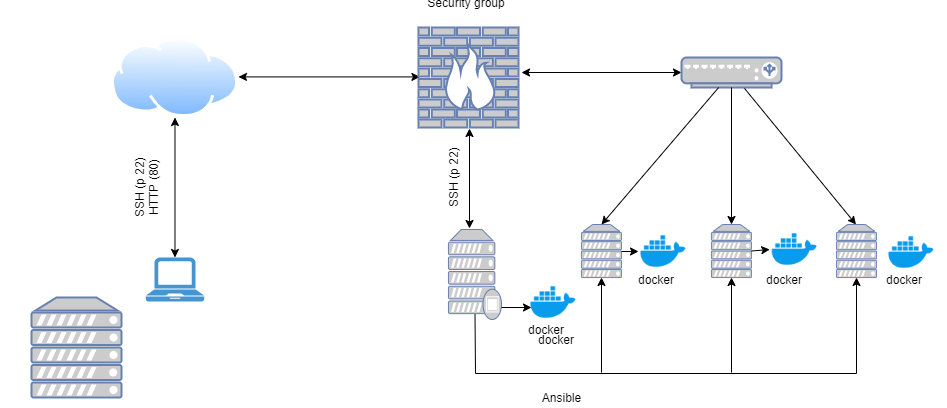

The diagram above was exported from draw.io. Its source (the exported page's mxGraphModel, read from the mxfile embedded in the PNG):
<mxGraphModel dx="1422" dy="1621" grid="1" gridSize="10" guides="1" tooltips="1" connect="1" arrows="1" fold="1" page="1" pageScale="1" pageWidth="1169" pageHeight="827" math="0" shadow="0">
  <root>
    <mxCell id="0" />
    <mxCell id="1" parent="0" />
    <mxCell id="AcxdMaKK0mU5kZiv2lnr-30" style="edgeStyle=orthogonalEdgeStyle;rounded=0;orthogonalLoop=1;jettySize=auto;html=1;strokeColor=#808080;entryX=1.064;entryY=0.4;entryDx=0;entryDy=0;entryPerimeter=0;" parent="1" target="AcxdMaKK0mU5kZiv2lnr-13" edge="1">
      <mxGeometry relative="1" as="geometry">
        <mxPoint x="980" y="-510" as="sourcePoint" />
        <mxPoint x="900.7281553398057" y="-419.48543689320394" as="targetPoint" />
        <Array as="points">
          <mxPoint x="980" y="-440" />
        </Array>
      </mxGeometry>
    </mxCell>
    <mxCell id="AcxdMaKK0mU5kZiv2lnr-18" style="edgeStyle=orthogonalEdgeStyle;rounded=0;orthogonalLoop=1;jettySize=auto;html=1;entryX=-0.044;entryY=0.367;entryDx=0;entryDy=0;entryPerimeter=0;strokeColor=#808080;" parent="1" source="AcxdMaKK0mU5kZiv2lnr-4" target="AcxdMaKK0mU5kZiv2lnr-5" edge="1">
      <mxGeometry relative="1" as="geometry">
        <Array as="points">
          <mxPoint x="250" y="-698" />
        </Array>
      </mxGeometry>
    </mxCell>
    <mxCell id="AcxdMaKK0mU5kZiv2lnr-21" style="edgeStyle=orthogonalEdgeStyle;rounded=0;orthogonalLoop=1;jettySize=auto;html=1;strokeColor=#808080;" parent="1" source="AcxdMaKK0mU5kZiv2lnr-4" edge="1">
      <mxGeometry relative="1" as="geometry">
        <mxPoint x="480" y="-375" as="targetPoint" />
        <Array as="points">
          <mxPoint x="450" y="-504" />
          <mxPoint x="450" y="-375" />
        </Array>
      </mxGeometry>
    </mxCell>
    <mxCell id="AcxdMaKK0mU5kZiv2lnr-16" style="edgeStyle=orthogonalEdgeStyle;rounded=0;orthogonalLoop=1;jettySize=auto;html=1;strokeColor=#808080;" parent="1" source="AcxdMaKK0mU5kZiv2lnr-1" target="AcxdMaKK0mU5kZiv2lnr-4" edge="1">
      <mxGeometry relative="1" as="geometry">
        <Array as="points">
          <mxPoint x="190" y="-516" />
          <mxPoint x="190" y="-516" />
        </Array>
      </mxGeometry>
    </mxCell>
    <mxCell id="AcxdMaKK0mU5kZiv2lnr-19" style="edgeStyle=orthogonalEdgeStyle;rounded=0;orthogonalLoop=1;jettySize=auto;html=1;strokeColor=#808080;" parent="1" source="AcxdMaKK0mU5kZiv2lnr-1" target="AcxdMaKK0mU5kZiv2lnr-3" edge="1">
      <mxGeometry relative="1" as="geometry">
        <Array as="points">
          <mxPoint x="112" y="-360" />
        </Array>
      </mxGeometry>
    </mxCell>
    <mxCell id="AcxdMaKK0mU5kZiv2lnr-17" style="edgeStyle=elbowEdgeStyle;rounded=0;orthogonalLoop=1;jettySize=auto;html=1;entryX=-0.016;entryY=0.49;entryDx=0;entryDy=0;entryPerimeter=0;elbow=vertical;strokeColor=#808080;" parent="1" source="AcxdMaKK0mU5kZiv2lnr-2" target="AcxdMaKK0mU5kZiv2lnr-6" edge="1">
      <mxGeometry relative="1" as="geometry" />
    </mxCell>
    <mxCell id="AcxdMaKK0mU5kZiv2lnr-20" style="edgeStyle=orthogonalEdgeStyle;rounded=0;orthogonalLoop=1;jettySize=auto;html=1;strokeColor=#808080;" parent="1" source="AcxdMaKK0mU5kZiv2lnr-3" target="AcxdMaKK0mU5kZiv2lnr-4" edge="1">
      <mxGeometry relative="1" as="geometry">
        <Array as="points">
          <mxPoint x="315" y="-360" />
        </Array>
      </mxGeometry>
    </mxCell>
    <mxCell id="AcxdMaKK0mU5kZiv2lnr-23" style="edgeStyle=elbowEdgeStyle;rounded=0;orthogonalLoop=1;jettySize=auto;html=1;entryX=-0.007;entryY=0.52;entryDx=0;entryDy=0;entryPerimeter=0;elbow=vertical;strokeColor=#808080;" parent="1" source="AcxdMaKK0mU5kZiv2lnr-8" target="AcxdMaKK0mU5kZiv2lnr-10" edge="1">
      <mxGeometry relative="1" as="geometry" />
    </mxCell>
    <mxCell id="AcxdMaKK0mU5kZiv2lnr-22" style="edgeStyle=orthogonalEdgeStyle;rounded=0;orthogonalLoop=1;jettySize=auto;html=1;strokeColor=#808080;" parent="1" source="AcxdMaKK0mU5kZiv2lnr-9" target="AcxdMaKK0mU5kZiv2lnr-8" edge="1">
      <mxGeometry relative="1" as="geometry" />
    </mxCell>
    <mxCell id="AcxdMaKK0mU5kZiv2lnr-24" style="edgeStyle=elbowEdgeStyle;rounded=0;orthogonalLoop=1;jettySize=auto;html=1;entryX=0.009;entryY=0.518;entryDx=0;entryDy=0;entryPerimeter=0;elbow=vertical;strokeColor=#808080;" parent="1" edge="1">
      <mxGeometry relative="1" as="geometry">
        <mxPoint x="671" y="-516" as="sourcePoint" />
        <mxPoint x="733.8372093023256" y="-516.3023255813953" as="targetPoint" />
        <Array as="points">
          <mxPoint x="700" y="-516" />
        </Array>
      </mxGeometry>
    </mxCell>
    <mxCell id="AcxdMaKK0mU5kZiv2lnr-25" style="edgeStyle=orthogonalEdgeStyle;rounded=0;orthogonalLoop=1;jettySize=auto;html=1;strokeColor=#808080;" parent="1" source="AcxdMaKK0mU5kZiv2lnr-11" edge="1">
      <mxGeometry relative="1" as="geometry">
        <mxPoint x="870" y="-636" as="targetPoint" />
      </mxGeometry>
    </mxCell>
    <mxCell id="AcxdMaKK0mU5kZiv2lnr-26" style="edgeStyle=orthogonalEdgeStyle;rounded=0;orthogonalLoop=1;jettySize=auto;html=1;entryX=0.406;entryY=0;entryDx=0;entryDy=0;entryPerimeter=0;strokeColor=#808080;" parent="1" source="AcxdMaKK0mU5kZiv2lnr-11" target="AcxdMaKK0mU5kZiv2lnr-13" edge="1">
      <mxGeometry relative="1" as="geometry" />
    </mxCell>
    <mxCell id="AcxdMaKK0mU5kZiv2lnr-28" style="edgeStyle=orthogonalEdgeStyle;rounded=0;orthogonalLoop=1;jettySize=auto;html=1;exitX=1.014;exitY=0.505;exitDx=0;exitDy=0;exitPerimeter=0;entryX=0.498;entryY=0.012;entryDx=0;entryDy=0;entryPerimeter=0;strokeColor=#808080;" parent="1" source="AcxdMaKK0mU5kZiv2lnr-12" target="AcxdMaKK0mU5kZiv2lnr-14" edge="1">
      <mxGeometry relative="1" as="geometry" />
    </mxCell>
    <mxCell id="AcxdMaKK0mU5kZiv2lnr-27" style="edgeStyle=orthogonalEdgeStyle;rounded=0;orthogonalLoop=1;jettySize=auto;html=1;exitX=1.004;exitY=0.609;exitDx=0;exitDy=0;exitPerimeter=0;strokeColor=#808080;" parent="1" source="AcxdMaKK0mU5kZiv2lnr-13" edge="1">
      <mxGeometry relative="1" as="geometry">
        <mxPoint x="990" y="-510" as="targetPoint" />
        <Array as="points">
          <mxPoint x="990" y="-430" />
        </Array>
      </mxGeometry>
    </mxCell>
    <mxCell id="AcxdMaKK0mU5kZiv2lnr-4" value="Channel" style="rounded=0;whiteSpace=wrap;html=1;fillColor=#f5f5f5;strokeColor=none;fontColor=#333333;verticalAlign=top;" parent="1" vertex="1">
      <mxGeometry x="200" y="-580" width="230" height="151" as="geometry" />
    </mxCell>
    <mxCell id="AcxdMaKK0mU5kZiv2lnr-1" value="Live Source" style="shape=image;verticalLabelPosition=bottom;labelBackgroundColor=#ffffff;verticalAlign=top;aspect=fixed;imageAspect=0;image=data:image/svg+xml,(base64 omitted: 3120 chars);" parent="1" vertex="1">
      <mxGeometry x="80" y="-540" width="64" height="48" as="geometry" />
    </mxCell>
    <mxCell id="AcxdMaKK0mU5kZiv2lnr-2" value="Azure Live&#10;Encoder&#10;" style="shape=image;verticalLabelPosition=bottom;labelBackgroundColor=none;verticalAlign=top;aspect=fixed;imageAspect=0;image=data:image/svg+xml,(base64 omitted: 8728 chars);" parent="1" vertex="1">
      <mxGeometry x="215" y="-544.9999999999999" width="61" height="58" as="geometry" />
    </mxCell>
    <mxCell id="AcxdMaKK0mU5kZiv2lnr-3" value="3rd party&#10;On-Premises&#10;Live Encoder&#10;" style="shape=image;verticalLabelPosition=bottom;labelBackgroundColor=#ffffff;verticalAlign=top;aspect=fixed;imageAspect=0;image=data:image/svg+xml,(base64 omitted: 8728 chars);" parent="1" vertex="1">
      <mxGeometry x="210" y="-390" width="63" height="60" as="geometry" />
    </mxCell>
    <mxCell id="AcxdMaKK0mU5kZiv2lnr-5" value="Preview&lt;br&gt;Monitoring&lt;br&gt;" style="aspect=fixed;html=1;perimeter=none;align=center;shadow=0;dashed=0;image;fontSize=12;image=img/lib/mscae/TaskVM.svg;" parent="1" vertex="1">
      <mxGeometry x="310" y="-720" width="63" height="60" as="geometry" />
    </mxCell>
    <mxCell id="AcxdMaKK0mU5kZiv2lnr-6" value="Program" style="aspect=fixed;html=1;perimeter=none;align=center;shadow=0;dashed=0;image;fontSize=12;image=img/lib/mscae/WebApp_WebJobs.svg;labelBackgroundColor=none;" parent="1" vertex="1">
      <mxGeometry x="348" y="-548" width="64" height="64" as="geometry" />
    </mxCell>
    <mxCell id="AcxdMaKK0mU5kZiv2lnr-8" value="Streaming&#10;Endpoint&#10;" style="shape=image;verticalLabelPosition=bottom;labelBackgroundColor=#ffffff;verticalAlign=top;aspect=fixed;imageAspect=0;image=data:image/svg+xml,(base64 omitted: 2736 chars);spacingTop=2;" parent="1" vertex="1">
      <mxGeometry x="898.71" y="-283.93999999999994" width="53" height="53" as="geometry" />
    </mxCell>
    <mxCell id="AcxdMaKK0mU5kZiv2lnr-9" value="Azure Blob&lt;br&gt;Storage&lt;br&gt;" style="aspect=fixed;html=1;perimeter=none;align=center;shadow=0;dashed=0;image;fontSize=12;image=img/lib/mscae/BlobBlock.svg;" parent="1" vertex="1">
      <mxGeometry x="482.5" y="-402" width="62" height="53" as="geometry" />
    </mxCell>
    <mxCell id="AcxdMaKK0mU5kZiv2lnr-10" value="Multi-Protocol&lt;br&gt;Dynamic &lt;br&gt;Packaging/&lt;br&gt;Multi-DRM&lt;br&gt;" style="aspect=fixed;html=1;perimeter=none;align=center;shadow=0;dashed=0;image;fontSize=12;image=img/lib/mscae/VPN_Gateway.svg;" parent="1" vertex="1">
      <mxGeometry x="625" y="-541" width="45" height="50" as="geometry" />
    </mxCell>
    <mxCell id="AcxdMaKK0mU5kZiv2lnr-11" value="Azure CDN" style="aspect=fixed;html=1;perimeter=none;align=center;shadow=0;dashed=0;image;fontSize=12;image=img/lib/mscae/Content_Delivery_Network.svg;" parent="1" vertex="1">
      <mxGeometry x="733" y="-538" width="96" height="44" as="geometry" />
    </mxCell>
    <mxCell id="AcxdMaKK0mU5kZiv2lnr-12" value="Azure Media&lt;br&gt;Player in Browser&lt;br&gt;" style="aspect=fixed;html=1;perimeter=none;align=center;shadow=0;dashed=0;image;fontSize=12;image=img/lib/mscae/Browser.svg;spacingTop=5;" parent="1" vertex="1">
      <mxGeometry x="848.2499999999997" y="-680" width="50" height="42.5" as="geometry" />
    </mxCell>
    <mxCell id="AcxdMaKK0mU5kZiv2lnr-13" value="Azure Media Player&lt;br&gt;in Mobile App&lt;br&gt;" style="aspect=fixed;html=1;perimeter=none;align=center;shadow=0;dashed=0;image;fontSize=12;image=img/lib/mscae/App_Service_Mobile_App.svg;" parent="1" vertex="1">
      <mxGeometry x="855.9999999999999" y="-460" width="34.5" height="50" as="geometry" />
    </mxCell>
    <mxCell id="AcxdMaKK0mU5kZiv2lnr-14" value="Cloud DRM&lt;br&gt;License / Key&lt;br&gt;Delivery Service&lt;br&gt;" style="aspect=fixed;html=1;perimeter=none;align=center;shadow=0;dashed=0;image;fontSize=12;image=img/lib/mscae/KeyVault.svg;spacingTop=3;" parent="1" vertex="1">
      <mxGeometry x="960" y="-561" width="45" height="50" as="geometry" />
    </mxCell>
    <mxCell id="AcxdMaKK0mU5kZiv2lnr-29" style="edgeStyle=orthogonalEdgeStyle;rounded=0;orthogonalLoop=1;jettySize=auto;html=1;exitX=0.364;exitY=0.004;exitDx=0;exitDy=0;exitPerimeter=0;entryX=1.043;entryY=0.678;entryDx=0;entryDy=0;entryPerimeter=0;strokeColor=#808080;" parent="1" source="AcxdMaKK0mU5kZiv2lnr-14" target="AcxdMaKK0mU5kZiv2lnr-12" edge="1">
      <mxGeometry relative="1" as="geometry">
        <mxPoint x="992.5517241379312" y="-530.5862068965517" as="sourcePoint" />
        <mxPoint x="909.1034482758621" y="-648.5172413793103" as="targetPoint" />
        <Array as="points">
          <mxPoint x="976" y="-651" />
          <mxPoint x="960" y="-651" />
        </Array>
      </mxGeometry>
    </mxCell>
    <mxCell id="ErqBWi8-GUCX37dUJkEv-8" style="edgeStyle=orthogonalEdgeStyle;rounded=0;orthogonalLoop=1;jettySize=auto;html=1;strokeColor=#808080;" parent="1" edge="1">
      <mxGeometry relative="1" as="geometry">
        <Array as="points">
          <mxPoint x="210" y="-211" />
        </Array>
        <mxPoint x="168" y="-211" as="sourcePoint" />
        <mxPoint x="210" y="-279.9999999999999" as="targetPoint" />
      </mxGeometry>
    </mxCell>
    <mxCell id="Rl9Zd7mBzGcCFuE7tSh2-9" style="edgeStyle=orthogonalEdgeStyle;rounded=0;orthogonalLoop=1;jettySize=auto;html=1;exitX=0.5;exitY=1;exitDx=0;exitDy=0;startArrow=classic;startFill=1;" parent="1" source="Rl9Zd7mBzGcCFuE7tSh2-1" target="Rl9Zd7mBzGcCFuE7tSh2-3" edge="1">
      <mxGeometry relative="1" as="geometry" />
    </mxCell>
    <mxCell id="Rl9Zd7mBzGcCFuE7tSh2-1" value="" style="aspect=fixed;perimeter=ellipsePerimeter;html=1;align=center;shadow=0;dashed=0;spacingTop=3;image;image=img/lib/active_directory/internet_cloud.svg;" parent="1" vertex="1">
      <mxGeometry x="190" y="350" width="126.98" height="80" as="geometry" />
    </mxCell>
    <mxCell id="Rl9Zd7mBzGcCFuE7tSh2-3" value="" style="pointerEvents=1;shadow=0;dashed=0;html=1;strokeColor=none;fillColor=#4495D1;labelPosition=center;verticalLabelPosition=bottom;verticalAlign=top;align=center;outlineConnect=0;shape=mxgraph.veeam.laptop;" parent="1" vertex="1">
      <mxGeometry x="224.29000000000002" y="570" width="58.4" height="44" as="geometry" />
    </mxCell>
    <mxCell id="Rl9Zd7mBzGcCFuE7tSh2-5" value="" style="endArrow=classic;startArrow=none;html=1;startFill=0;" parent="1" edge="1">
      <mxGeometry width="50" height="50" relative="1" as="geometry">
        <mxPoint x="680" y="685" as="sourcePoint" />
        <mxPoint x="680" y="590" as="targetPoint" />
      </mxGeometry>
    </mxCell>
    <mxCell id="Rl9Zd7mBzGcCFuE7tSh2-7" value="" style="endArrow=classic;startArrow=classic;html=1;" parent="1" edge="1">
      <mxGeometry width="50" height="50" relative="1" as="geometry">
        <mxPoint x="548" y="541" as="sourcePoint" />
        <mxPoint x="548" y="441" as="targetPoint" />
      </mxGeometry>
    </mxCell>
    <mxCell id="Rl9Zd7mBzGcCFuE7tSh2-8" value="" style="endArrow=classic;startArrow=classic;html=1;entryX=0;entryY=0.5;entryDx=0;entryDy=0;entryPerimeter=0;" parent="1" target="lWFxV2maamGxVv22US44-18" edge="1">
      <mxGeometry width="50" height="50" relative="1" as="geometry">
        <mxPoint x="600" y="385" as="sourcePoint" />
        <mxPoint x="745" y="384" as="targetPoint" />
        <Array as="points" />
      </mxGeometry>
    </mxCell>
    <mxCell id="Rl9Zd7mBzGcCFuE7tSh2-10" style="edgeStyle=orthogonalEdgeStyle;rounded=0;orthogonalLoop=1;jettySize=auto;html=1;exitX=0.5;exitY=1;exitDx=0;exitDy=0;startArrow=classic;startFill=1;entryX=-0.068;entryY=0.5;entryDx=0;entryDy=0;entryPerimeter=0;" parent="1" edge="1">
      <mxGeometry relative="1" as="geometry">
        <mxPoint x="316.97999999999996" y="389.41" as="sourcePoint" />
        <mxPoint x="498.4544" y="389.41" as="targetPoint" />
      </mxGeometry>
    </mxCell>
    <mxCell id="lWFxV2maamGxVv22US44-1" value="" style="shape=image;html=1;verticalAlign=top;verticalLabelPosition=bottom;labelBackgroundColor=#ffffff;imageAspect=0;aspect=fixed;image=https://cdn4.iconfinder.com/data/icons/logos-and-brands/512/97_Docker_logo_logos-128.png" parent="1" vertex="1">
      <mxGeometry x="717" y="539" width="50" height="50" as="geometry" />
    </mxCell>
    <mxCell id="lWFxV2maamGxVv22US44-2" value="SSH (p 22)" style="text;html=1;strokeColor=none;fillColor=none;align=center;verticalAlign=middle;whiteSpace=wrap;rounded=0;rotation=-90;" parent="1" vertex="1">
      <mxGeometry x="497" y="480" width="70" height="20" as="geometry" />
    </mxCell>
    <mxCell id="Rl9Zd7mBzGcCFuE7tSh2-13" value="" style="fontColor=#0066CC;verticalAlign=top;verticalLabelPosition=bottom;labelPosition=center;align=center;html=1;outlineConnect=0;fillColor=#CCCCCC;strokeColor=#6881B3;gradientColor=none;gradientDirection=north;strokeWidth=2;shape=mxgraph.networks.server;" parent="1" vertex="1">
      <mxGeometry x="110" y="610" width="90" height="100" as="geometry" />
    </mxCell>
    <mxCell id="lWFxV2maamGxVv22US44-3" value="SSH (p 22)&lt;br&gt;HTTP (80)" style="text;html=1;strokeColor=none;fillColor=none;align=center;verticalAlign=middle;whiteSpace=wrap;rounded=0;rotation=-90;" parent="1" vertex="1">
      <mxGeometry x="190.00000000000003" y="490" width="70" height="20" as="geometry" />
    </mxCell>
    <mxCell id="lWFxV2maamGxVv22US44-4" value="Security group" style="text;html=1;strokeColor=none;fillColor=none;align=center;verticalAlign=middle;whiteSpace=wrap;rounded=0;" parent="1" vertex="1">
      <mxGeometry x="500" y="300" width="90" height="30" as="geometry" />
    </mxCell>
    <mxCell id="lWFxV2maamGxVv22US44-21" value="" style="shape=image;html=1;verticalAlign=top;verticalLabelPosition=bottom;labelBackgroundColor=#ffffff;imageAspect=0;aspect=fixed;image=https://cdn4.iconfinder.com/data/icons/logos-and-brands/512/97_Docker_logo_logos-128.png" parent="1" vertex="1">
      <mxGeometry x="965" y="540" width="50" height="50" as="geometry" />
    </mxCell>
    <mxCell id="lWFxV2maamGxVv22US44-22" value="" style="fontColor=#0066CC;verticalAlign=top;verticalLabelPosition=bottom;labelPosition=center;align=center;html=1;outlineConnect=0;fillColor=#CCCCCC;strokeColor=#6881B3;gradientColor=none;gradientDirection=north;strokeWidth=2;shape=mxgraph.networks.server;" parent="1" vertex="1">
      <mxGeometry x="915" y="537" width="40" height="53" as="geometry" />
    </mxCell>
    <mxCell id="SNzwaBQTO1N-U70d6K1J-1" value="" style="endArrow=classic;startArrow=none;html=1;rounded=0;entryX=0.5;entryY=1;entryDx=0;entryDy=0;entryPerimeter=0;exitX=0.5;exitY=0.94;exitDx=0;exitDy=0;exitPerimeter=0;startFill=0;" parent="1" source="Rl9Zd7mBzGcCFuE7tSh2-11" target="lWFxV2maamGxVv22US44-22" edge="1">
      <mxGeometry width="50" height="50" relative="1" as="geometry">
        <mxPoint x="548" y="632" as="sourcePoint" />
        <mxPoint x="940" y="686" as="targetPoint" />
        <Array as="points">
          <mxPoint x="554" y="686" />
          <mxPoint x="935" y="686" />
        </Array>
      </mxGeometry>
    </mxCell>
    <mxCell id="SNzwaBQTO1N-U70d6K1J-3" value="" style="endArrow=classic;startArrow=none;html=1;startFill=0;" parent="1" edge="1">
      <mxGeometry width="50" height="50" relative="1" as="geometry">
        <mxPoint x="810" y="685" as="sourcePoint" />
        <mxPoint x="810" y="590" as="targetPoint" />
      </mxGeometry>
    </mxCell>
    <mxCell id="SNzwaBQTO1N-U70d6K1J-44" value="" style="endArrow=none;startArrow=classic;html=1;startFill=1;endFill=0;" parent="1" target="lWFxV2maamGxVv22US44-18" edge="1">
      <mxGeometry width="50" height="50" relative="1" as="geometry">
        <mxPoint x="934.5" y="537" as="sourcePoint" />
        <mxPoint x="934.5" y="400" as="targetPoint" />
      </mxGeometry>
    </mxCell>
    <mxCell id="Rl9Zd7mBzGcCFuE7tSh2-11" value="" style="fontColor=#0066CC;verticalAlign=top;verticalLabelPosition=bottom;labelPosition=center;align=center;html=1;outlineConnect=0;fillColor=#CCCCCC;strokeColor=#6881B3;gradientColor=none;gradientDirection=north;strokeWidth=2;shape=mxgraph.networks.proxy_server;" parent="1" vertex="1">
      <mxGeometry x="527" y="542" width="53" height="90" as="geometry" />
    </mxCell>
    <mxCell id="Rl9Zd7mBzGcCFuE7tSh2-12" value="" style="fontColor=#0066CC;verticalAlign=top;verticalLabelPosition=bottom;labelPosition=center;align=center;html=1;outlineConnect=0;fillColor=#CCCCCC;strokeColor=#6881B3;gradientColor=none;gradientDirection=north;strokeWidth=2;shape=mxgraph.networks.server;" parent="1" vertex="1">
      <mxGeometry x="660" y="537" width="40" height="53" as="geometry" />
    </mxCell>
    <mxCell id="Rl9Zd7mBzGcCFuE7tSh2-15" value="" style="fontColor=#0066CC;verticalAlign=top;verticalLabelPosition=bottom;labelPosition=center;align=center;html=1;outlineConnect=0;fillColor=#CCCCCC;strokeColor=#6881B3;gradientColor=none;gradientDirection=north;strokeWidth=2;shape=mxgraph.networks.firewall;" parent="1" vertex="1">
      <mxGeometry x="497" y="340" width="100" height="100" as="geometry" />
    </mxCell>
    <mxCell id="lWFxV2maamGxVv22US44-6" value="" style="shape=image;html=1;verticalAlign=top;verticalLabelPosition=bottom;labelBackgroundColor=#ffffff;imageAspect=0;aspect=fixed;image=https://cdn4.iconfinder.com/data/icons/logos-and-brands/512/97_Docker_logo_logos-128.png" parent="1" vertex="1">
      <mxGeometry x="607" y="590" width="50" height="50" as="geometry" />
    </mxCell>
    <mxCell id="lWFxV2maamGxVv22US44-18" value="" style="fontColor=#0066CC;verticalAlign=top;verticalLabelPosition=bottom;labelPosition=center;align=center;html=1;outlineConnect=0;fillColor=#CCCCCC;strokeColor=#6881B3;gradientColor=none;gradientDirection=north;strokeWidth=2;shape=mxgraph.networks.load_balancer;" parent="1" vertex="1">
      <mxGeometry x="760" y="370" width="100" height="30" as="geometry" />
    </mxCell>
    <mxCell id="SNzwaBQTO1N-U70d6K1J-4" value="" style="endArrow=none;startArrow=classic;html=1;startFill=1;endFill=0;entryX=0.5;entryY=1;entryDx=0;entryDy=0;entryPerimeter=0;" parent="1" target="lWFxV2maamGxVv22US44-18" edge="1">
      <mxGeometry x="410" y="210" width="50" height="50" as="geometry">
        <mxPoint x="810" y="537" as="sourcePoint" />
        <mxPoint x="800" y="410" as="targetPoint" />
      </mxGeometry>
    </mxCell>
    <mxCell id="SNzwaBQTO1N-U70d6K1J-43" value="" style="endArrow=none;startArrow=classic;html=1;startFill=1;endFill=0;exitX=0.5;exitY=0;exitDx=0;exitDy=0;exitPerimeter=0;" parent="1" target="lWFxV2maamGxVv22US44-18" edge="1">
      <mxGeometry x="410" y="210" width="50" height="50" as="geometry">
        <mxPoint x="680" y="537" as="sourcePoint" />
        <mxPoint x="790" y="403" as="targetPoint" />
      </mxGeometry>
    </mxCell>
    <mxCell id="SNzwaBQTO1N-U70d6K1J-46" value="" style="shape=image;html=1;verticalAlign=top;verticalLabelPosition=bottom;labelBackgroundColor=#ffffff;imageAspect=0;aspect=fixed;image=https://cdn4.iconfinder.com/data/icons/logos-and-brands/512/97_Docker_logo_logos-128.png" parent="1" vertex="1">
      <mxGeometry x="848.25" y="537" width="50" height="50" as="geometry" />
    </mxCell>
    <mxCell id="SNzwaBQTO1N-U70d6K1J-47" value="" style="fontColor=#0066CC;verticalAlign=top;verticalLabelPosition=bottom;labelPosition=center;align=center;html=1;outlineConnect=0;fillColor=#CCCCCC;strokeColor=#6881B3;gradientColor=none;gradientDirection=north;strokeWidth=2;shape=mxgraph.networks.server;" parent="1" vertex="1">
      <mxGeometry x="790" y="537" width="40" height="53" as="geometry" />
    </mxCell>
    <mxCell id="SNzwaBQTO1N-U70d6K1J-48" value="docker" style="text;html=1;strokeColor=none;fillColor=none;align=center;verticalAlign=middle;whiteSpace=wrap;rounded=0;" parent="1" vertex="1">
      <mxGeometry x="590" y="632" width="70" height="20" as="geometry" />
    </mxCell>
    <mxCell id="SNzwaBQTO1N-U70d6K1J-49" value="docker" style="text;html=1;strokeColor=none;fillColor=none;align=center;verticalAlign=middle;whiteSpace=wrap;rounded=0;" parent="1" vertex="1">
      <mxGeometry x="700" y="582" width="70" height="20" as="geometry" />
    </mxCell>
    <mxCell id="SNzwaBQTO1N-U70d6K1J-50" value="docker" style="text;html=1;strokeColor=none;fillColor=none;align=center;verticalAlign=middle;whiteSpace=wrap;rounded=0;" parent="1" vertex="1">
      <mxGeometry x="828.25" y="582" width="70" height="20" as="geometry" />
    </mxCell>
    <mxCell id="SNzwaBQTO1N-U70d6K1J-51" value="docker" style="text;html=1;strokeColor=none;fillColor=none;align=center;verticalAlign=middle;whiteSpace=wrap;rounded=0;" parent="1" vertex="1">
      <mxGeometry x="947.5" y="582" width="70" height="20" as="geometry" />
    </mxCell>
    <mxCell id="SNzwaBQTO1N-U70d6K1J-52" value="" style="endArrow=classic;startArrow=none;html=1;startFill=0;" parent="1" edge="1">
      <mxGeometry width="50" height="50" relative="1" as="geometry">
        <mxPoint x="580" y="620.0000000000002" as="sourcePoint" />
        <mxPoint x="610" y="620" as="targetPoint" />
        <Array as="points" />
      </mxGeometry>
    </mxCell>
    <mxCell id="SNzwaBQTO1N-U70d6K1J-53" value="docker" style="text;html=1;strokeColor=none;fillColor=none;align=center;verticalAlign=middle;whiteSpace=wrap;rounded=0;" parent="1" vertex="1">
      <mxGeometry x="600" y="642" width="70" height="20" as="geometry" />
    </mxCell>
    <mxCell id="SNzwaBQTO1N-U70d6K1J-54" value="Ansible" style="text;html=1;align=center;verticalAlign=middle;resizable=0;points=[];autosize=1;strokeColor=none;" parent="1" vertex="1">
      <mxGeometry x="615" y="700" width="50" height="20" as="geometry" />
    </mxCell>
    <mxCell id="SNzwaBQTO1N-U70d6K1J-56" value="" style="endArrow=classic;startArrow=none;html=1;startFill=0;entryX=0;entryY=0.5;entryDx=0;entryDy=0;" parent="1" target="lWFxV2maamGxVv22US44-1" edge="1">
      <mxGeometry width="50" height="50" relative="1" as="geometry">
        <mxPoint x="700" y="564" as="sourcePoint" />
        <mxPoint x="710" y="565" as="targetPoint" />
        <Array as="points" />
      </mxGeometry>
    </mxCell>
    <mxCell id="SNzwaBQTO1N-U70d6K1J-62" value="" style="endArrow=classic;startArrow=none;html=1;startFill=0;entryX=0;entryY=0.5;entryDx=0;entryDy=0;exitX=1;exitY=0.5;exitDx=0;exitDy=0;exitPerimeter=0;" parent="1" source="SNzwaBQTO1N-U70d6K1J-47" target="SNzwaBQTO1N-U70d6K1J-46" edge="1">
      <mxGeometry width="50" height="50" relative="1" as="geometry">
        <mxPoint x="750" y="610" as="sourcePoint" />
        <mxPoint x="727" y="574" as="targetPoint" />
        <Array as="points" />
      </mxGeometry>
    </mxCell>
  </root>
</mxGraphModel>